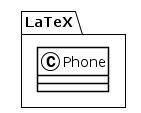

The diagram above was rendered by PlantUML. Its source (embedded in the PNG):
@startuml
!theme plain
package LaTeX {
class Phone {
}
}
@enduml